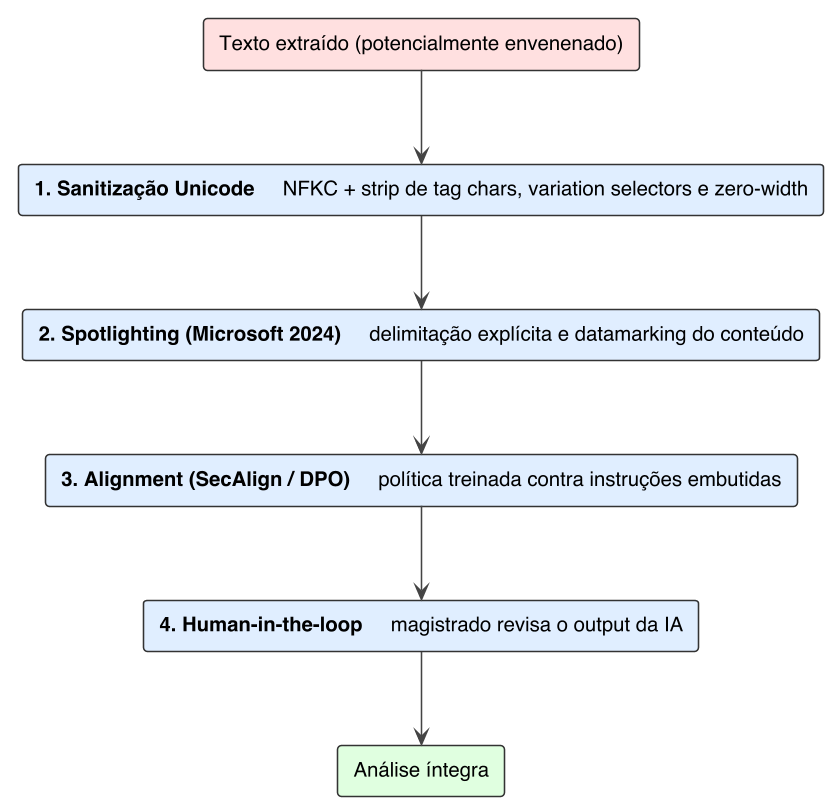

The diagram above was rendered by PlantUML. Its source (embedded in the PNG):
@startuml
!theme plain
skinparam dpi 150
skinparam defaultFontName Helvetica
skinparam defaultFontSize 13
skinparam shadowing false
skinparam ArrowColor #444
skinparam RectangleBorderColor #333

rectangle "Texto extraído (potencialmente envenenado)" as input #FFE0E0

rectangle "<b>1. Sanitização Unicode</b>     NFKC + strip de tag chars, variation selectors e zero-width" as L1 #E0EEFF
rectangle "<b>2. Spotlighting (Microsoft 2024)</b>     delimitação explícita e datamarking do conteúdo" as L2 #E0EEFF
rectangle "<b>3. Alignment (SecAlign / DPO)</b>     política treinada contra instruções embutidas" as L3 #E0EEFF
rectangle "<b>4. Human-in-the-loop</b>     magistrado revisa o output da IA" as L4 #E0EEFF

rectangle "Análise íntegra" as out #E0FFE0

input -down-> L1
L1 -down-> L2
L2 -down-> L3
L3 -down-> L4
L4 -down-> out

@enduml